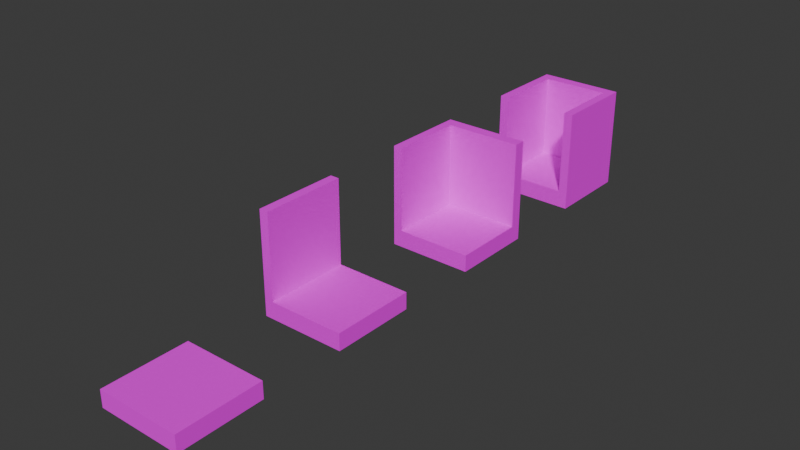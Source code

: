 # Source: tileset.blend  (saved by Blender 5.2.44; exported with 4.5.12 LTS)
import bpy
from mathutils import Matrix  # noqa: F401  (used for matrix-valued properties, if any)

bpy.ops.wm.read_factory_settings(use_empty=True)
scene = bpy.context.scene
scene.name = 'Scene'

# ---- collections
col_collection = bpy.data.collections.new('Collection'); scene.collection.children.link(col_collection)

# ---- images (referenced by path relative to the original .blend; pixels are not part of the script)
import os
ASSET_DIR = os.environ.get("B2B_ASSET_DIR", "")  # directory of the original .blend (textures are referenced by path, not embedded)
HERE = os.path.dirname(os.path.abspath(__file__))  # packed textures are extracted next to this script under _unpacked/

def load_image(name, relpath, width, height, colorspace="sRGB"):
    """Load a texture the original file referenced (path relative to the .blend, or extracted next to this script)."""
    p = next((c for c in (os.path.join(HERE, relpath), os.path.join(ASSET_DIR, relpath)) if relpath and os.path.exists(c)), "")
    if p:
        img = bpy.data.images.load(p, check_existing=True)
        img.name = name
    else:  # same state as the original file: an image datablock whose file is absent (Cycles renders it pink)
        img = bpy.data.images.new(name, width, height)
        img.source = "FILE"
        img.filepath = "//" + (relpath or name)
    img.colorspace_settings.name = colorspace
    return img
img_rocky_terrain_diff_1k_jpg = load_image('rocky_terrain_diff_1k.jpg', 'rocky_terrain_diff_1k.jpg', 1024, 1024, 'sRGB')

# ---- materials (node trees are filled in below, after node groups)
mat_floor = bpy.data.materials.new('floor')
mat_floor.alpha_threshold = 0.0
mat_floor.use_backface_culling_lightprobe_volume = False
mat_floor.roughness = 0.5
mat_floor.line_color = (0.0, 0.0, 0.0, 1.0)

# ---- material node trees
mat_floor.use_nodes = True; mat_floor.node_tree.nodes.clear()
_N = mat_floor.node_tree.nodes; _L = mat_floor.node_tree.links
n0 = _N.new('ShaderNodeOutputMaterial'); n0.name = 'Material Output'; n0.location = (200, 100)
n1 = _N.new('ShaderNodeBsdfPrincipled'); n1.name = 'Principled BSDF'; n1.location = (-200, 100)
n1.inputs[10].default_value = 0.005
n1.inputs[13].default_value = 0.0
n2 = _N.new('ShaderNodeTexImage'); n2.name = 'Image Texture'; n2.location = (-490, 71)
n2.image = img_rocky_terrain_diff_1k_jpg
_L.new(n1.outputs[0], n0.inputs[0])
_L.new(n2.outputs[0], n1.inputs[0])
n0.is_active_output = True

# ---- world
world_world = bpy.data.worlds.new('World'); scene.world = world_world
world_world.use_nodes = True; world_world.node_tree.nodes.clear()
_N = world_world.node_tree.nodes; _L = world_world.node_tree.links
n0 = _N.new('ShaderNodeOutputWorld'); n0.name = 'World Output'; n0.location = (200, 100)
n1 = _N.new('ShaderNodeBackground'); n1.name = 'Background'; n1.location = (-200, 100)
n1.inputs[0].default_value = (0.05088, 0.05088, 0.05088, 1.0)
_L.new(n1.outputs[0], n0.inputs[0])
n0.is_active_output = True
world_world.color = (0.05088, 0.05088, 0.05088)
world_world.sun_shadow_jitter_overblur = 0.0

# ---- meshes
me_cube = bpy.data.meshes.new('Cube')
me_cube.from_pydata([(0.5, 0.5, 0.2), (0.5, 0.5, 0.0), (0.5, -0.5, 0.2), (0.5, -0.5, 0.0), (-0.5, 0.5, 0.2), (-0.5, 0.5, 0.0), (-0.5, -0.5, 0.2), (-0.5, -0.5, 0.0), (-0.5, 0.3663, 0.0), (0.5, 0.3663, 0.2), (-0.5, 0.3663, 0.2), (0.5, 0.3663, 0.0), (-0.3941, 0.5, 0.0), (-0.3941, -0.5, 0.2), (-0.3941, -0.5, 0.0), (-0.3941, 0.5, 0.2), (-0.3941, 0.3663, 0.0), (-0.3941, 0.3663, 0.2), (0.3932, -0.5, 0.0), (0.3932, 0.5, 0.2), (0.3932, 0.3663, 0.2), (0.3932, 0.5, 0.0), (0.3932, -0.5, 0.2), (0.3932, 0.3663, 0.0)], [], [(17, 10, 6, 13), (14, 13, 6, 7), (8, 10, 4, 5), (23, 11, 3, 18), (11, 9, 2, 3), (21, 19, 0, 1), (1, 0, 9, 11), (21, 1, 11, 23), (7, 6, 10, 8), (15, 4, 10, 17), (19, 15, 17, 20), (5, 12, 16, 8), (5, 4, 15, 12), (8, 16, 14, 7), (18, 22, 13, 14), (20, 17, 13, 22), (9, 20, 22, 2), (3, 2, 22, 18), (0, 19, 20, 9), (12, 21, 23, 16), (12, 15, 19, 21), (16, 23, 18, 14)])
_uv = me_cube.uv_layers.new(name='UVMap')
_uv.uv.foreach_set('vector', [0.1062, 0.7331, 0.0002354, 0.7331, 0.0002354, -0.1332, 0.1062, -0.1332, 0.1062, 0.4, 0.1062, 0.6, 0.0002354, 0.6, 0.0002354, 0.4, 0.7331, 0.4, 0.7331, 0.6, 0.8668, 0.6, 0.8668, 0.4, 0.8934, 0.7331, 1.0, 0.7331, 1.0, -0.1332, 0.8934, -0.1332, 0.7331, 0.4, 0.7331, 0.6, -0.1332, 0.6, -0.1332, 0.4, 0.8934, 0.4, 0.8934, 0.6, 1.0, 0.6, 1.0, 0.4, 0.8668, 0.4, 0.8668, 0.6, 0.7331, 0.6, 0.7331, 0.4, 0.8934, 0.8668, 1.0, 0.8668, 1.0, 0.7331, 0.8934, 0.7331, -0.1332, 0.4, -0.1332, 0.6, 0.7331, 0.6, 0.7331, 0.4, 0.1062, 0.8668, 0.0002354, 0.8668, 0.0002354, 0.7331, 0.1062, 0.7331, 0.8934, 0.8668, 0.1062, 0.8668, 0.1062, 0.7331, 0.8934, 0.7331, 0.0002354, 0.8668, 0.1062, 0.8668, 0.1062, 0.7331, 0.0002354, 0.7331, 0.0002354, 0.4, 0.0002354, 0.6, 0.1062, 0.6, 0.1062, 0.4, 0.0002354, 0.7331, 0.1062, 0.7331, 0.1062, -0.1332, 0.0002354, -0.1332, 0.8934, 0.4, 0.8934, 0.6, 0.1062, 0.6, 0.1062, 0.4, 0.8934, 0.7331, 0.1062, 0.7331, 0.1062, -0.1332, 0.8934, -0.1332, 1.0, 0.7331, 0.8934, 0.7331, 0.8934, -0.1332, 1.0, -0.1332, 1.0, 0.4, 1.0, 0.6, 0.8934, 0.6, 0.8934, 0.4, 1.0, 0.8668, 0.8934, 0.8668, 0.8934, 0.7331, 1.0, 0.7331, 0.1062, 0.8668, 0.8934, 0.8668, 0.8934, 0.7331, 0.1062, 0.7331, 0.1062, 0.4, 0.1062, 0.6, 0.8934, 0.6, 0.8934, 0.4, 0.1062, 0.7331, 0.8934, 0.7331, 0.8934, -0.1332, 0.1062, -0.1332])
me_cube.materials.append(mat_floor)
me_cube.use_mirror_vertex_groups = False
me_cube.update()
me_cube_001 = bpy.data.meshes.new('Cube.001')
me_cube_001.from_pydata([(0.5, 0.5, 0.2), (0.5, 0.5, 0.0), (0.5, -0.5, 0.2), (0.5, -0.5, 0.0), (-0.5, 0.5, 0.2), (-0.5, 0.5, 0.0), (-0.5, -0.5, 0.2), (-0.5, -0.5, 0.0), (-0.5, 0.3663, 0.0), (0.5, 0.3663, 0.2), (-0.5, 0.3663, 0.2), (0.5, 0.3663, 0.0), (-0.3941, 0.5, 0.0), (-0.3941, -0.5, 0.2), (-0.3941, -0.5, 0.0), (-0.3941, 0.5, 0.2), (-0.3941, 0.3663, 0.0), (-0.3941, 0.3663, 0.2), (0.3932, -0.5, 0.0), (0.3932, 0.5, 0.2), (0.3932, 0.3663, 0.2), (0.3932, 0.5, 0.0), (0.3932, -0.5, 0.2), (0.3932, 0.3663, 0.0), (-0.3941, -0.5, 0.2), (-0.5, -0.5, 0.2), (-0.5, 0.3663, 0.2), (-0.3941, 0.3663, 0.2), (-0.5, 0.3663, 1.2), (-0.5, 0.5, 1.2), (-0.3941, 0.5, 1.2), (-0.3941, 0.3663, 1.2), (-0.3941, -0.5, 1.2), (-0.5, -0.5, 1.2), (-0.5, 0.3663, 1.2), (-0.3941, 0.3663, 1.2)], [], [(10, 6, 25, 26), (14, 13, 6, 7), (8, 10, 4, 5), (23, 11, 3, 18), (11, 9, 2, 3), (21, 19, 0, 1), (1, 0, 9, 11), (21, 1, 11, 23), (7, 6, 10, 8), (10, 17, 31, 28), (19, 15, 17, 20), (5, 12, 16, 8), (5, 4, 15, 12), (8, 16, 14, 7), (18, 22, 13, 14), (20, 17, 13, 22), (9, 20, 22, 2), (3, 2, 22, 18), (0, 19, 20, 9), (12, 21, 23, 16), (12, 15, 19, 21), (16, 23, 18, 14), (24, 27, 35, 32), (17, 10, 26, 27), (6, 13, 24, 25), (13, 17, 27, 24), (30, 29, 28, 31), (35, 34, 33, 32), (26, 25, 33, 34), (15, 4, 29, 30), (17, 15, 30, 31), (27, 26, 34, 35), (25, 24, 32, 33), (4, 10, 28, 29)])
_uv = me_cube_001.uv_layers.new(name='UVMap')
_uv.uv.foreach_set('vector', [0.2149, 0.704, 0.2149, -0.01783, 0.2149, -0.01783, 0.2149, 0.704, 0.3032, 0.2402, 0.3032, 0.4069, 0.2149, 0.4069, 0.2149, 0.2402, 0.704, 0.2402, 0.704, 0.4069, 0.8155, 0.4069, 0.8155, 0.2402, 0.9593, 0.704, 1.048, 0.704, 1.048, -0.01783, 0.9593, -0.01783, 0.704, 0.2402, 0.704, 0.4069, -0.01783, 0.4069, -0.01783, 0.2402, 0.9593, 0.2402, 0.9593, 0.4069, 1.048, 0.4069, 1.048, 0.2402, 0.8155, 0.2402, 0.8155, 0.4069, 0.704, 0.4069, 0.704, 0.2402, 0.9593, 0.8155, 1.048, 0.8155, 1.048, 0.704, 0.9593, 0.704, -0.01783, 0.2402, -0.01783, 0.4069, 0.704, 0.4069, 0.704, 0.2402, 0.2149, 0.4069, 0.3032, 0.4069, 0.3032, 1.24, 0.2149, 1.24, 0.9593, 0.8155, 0.3032, 0.8155, 0.3032, 0.704, 0.9593, 0.704, 0.2149, 0.8155, 0.3032, 0.8155, 0.3032, 0.704, 0.2149, 0.704, 0.2149, 0.2402, 0.2149, 0.4069, 0.3032, 0.4069, 0.3032, 0.2402, 0.2149, 0.704, 0.3032, 0.704, 0.3032, -0.01783, 0.2149, -0.01783, 0.9593, 0.2402, 0.9593, 0.4069, 0.3032, 0.4069, 0.3032, 0.2402, 0.9593, 0.704, 0.3032, 0.704, 0.3032, -0.01783, 0.9593, -0.01783, 1.048, 0.704, 0.9593, 0.704, 0.9593, -0.01783, 1.048, -0.01783, 1.048, 0.2402, 1.048, 0.4069, 0.9593, 0.4069, 0.9593, 0.2402, 1.048, 0.8155, 0.9593, 0.8155, 0.9593, 0.704, 1.048, 0.704, 0.3032, 0.8155, 0.9593, 0.8155, 0.9593, 0.704, 0.3032, 0.704, 0.3032, 0.2402, 0.3032, 0.4069, 0.9593, 0.4069, 0.9593, 0.2402, 0.3032, 0.704, 0.9593, 0.704, 0.9593, -0.01783, 0.3032, -0.01783, -0.01783, 0.4069, 0.704, 0.4069, 0.704, 1.24, -0.01783, 1.24, 0.3032, 0.704, 0.2149, 0.704, 0.2149, 0.704, 0.3032, 0.704, 0.2149, -0.01783, 0.3032, -0.01783, 0.3032, -0.01783, 0.2149, -0.01783, 0.3032, -0.01783, 0.3032, 0.704, 0.3032, 0.704, 0.3032, -0.01783, 0.3032, 0.8155, 0.2149, 0.8155, 0.2149, 0.704, 0.3032, 0.704, 0.3032, 0.704, 0.2149, 0.704, 0.2149, -0.01783, 0.3032, -0.01783, 0.704, 0.4069, -0.01783, 0.4069, -0.01783, 1.24, 0.704, 1.24, 0.3032, 0.4069, 0.2149, 0.4069, 0.2149, 1.24, 0.3032, 1.24, 0.704, 0.4069, 0.8155, 0.4069, 0.8155, 1.24, 0.704, 1.24, 0.3032, 0.4069, 0.2149, 0.4069, 0.2149, 1.24, 0.3032, 1.24, 0.2149, 0.4069, 0.3032, 0.4069, 0.3032, 1.24, 0.2149, 1.24, 0.8155, 0.4069, 0.704, 0.4069, 0.704, 1.24, 0.8155, 1.24])
me_cube_001.materials.append(mat_floor)
me_cube_001.use_mirror_vertex_groups = False
me_cube_001.update()
me_cube_002 = bpy.data.meshes.new('Cube.002')
me_cube_002.from_pydata([(0.5, 0.5, 0.2), (0.5, 0.5, 0.0), (0.5, -0.5, 0.2), (0.5, -0.5, 0.0), (-0.5, 0.5, 0.2), (-0.5, 0.5, 0.0), (-0.5, -0.5, 0.2), (-0.5, -0.5, 0.0), (-0.5, 0.3663, 0.0), (0.5, 0.3663, 0.2), (-0.5, 0.3663, 0.2), (0.5, 0.3663, 0.0), (-0.3941, 0.5, 0.0), (-0.3941, -0.5, 0.2), (-0.3941, -0.5, 0.0), (-0.3941, 0.5, 0.2), (-0.3941, 0.3663, 0.0), (-0.3941, 0.3663, 0.2), (0.3932, -0.5, 0.0), (0.3932, 0.5, 0.2), (0.3932, 0.3663, 0.2), (0.3932, 0.5, 0.0), (0.3932, -0.5, 0.2), (0.3932, 0.3663, 0.0), (-0.3941, -0.5, 0.2), (-0.5, -0.5, 0.2), (-0.5, 0.3663, 0.2), (-0.3941, 0.3663, 0.2), (-0.5, 0.3663, 1.2), (-0.5, 0.5, 1.2), (-0.3941, 0.5, 1.2), (-0.3941, 0.3663, 1.2), (-0.3941, -0.5, 1.2), (-0.5, -0.5, 1.2), (-0.5, 0.3663, 1.2), (-0.3941, 0.3663, 1.2), (0.3932, 0.5, 1.2), (0.5, 0.5, 1.2), (0.5, 0.3663, 1.2), (0.3932, 0.3663, 1.2), (-0.3941, 0.5, 1.2), (-0.3941, 0.3663, 1.2)], [], [(10, 6, 25, 26), (14, 13, 6, 7), (8, 10, 4, 5), (23, 11, 3, 18), (11, 9, 2, 3), (21, 19, 0, 1), (1, 0, 9, 11), (21, 1, 11, 23), (7, 6, 10, 8), (10, 17, 31, 28), (9, 0, 37, 38), (5, 12, 16, 8), (5, 4, 15, 12), (8, 16, 14, 7), (18, 22, 13, 14), (20, 17, 13, 22), (9, 20, 22, 2), (3, 2, 22, 18), (15, 17, 41, 40), (12, 21, 23, 16), (12, 15, 19, 21), (16, 23, 18, 14), (24, 27, 35, 32), (17, 10, 26, 27), (6, 13, 24, 25), (13, 17, 27, 24), (30, 29, 28, 31), (35, 34, 33, 32), (26, 25, 33, 34), (15, 4, 29, 30), (17, 15, 30, 31), (27, 26, 34, 35), (25, 24, 32, 33), (4, 10, 28, 29), (36, 40, 41, 39), (37, 36, 39, 38), (19, 15, 40, 36), (17, 20, 39, 41), (0, 19, 36, 37), (20, 9, 38, 39)])
_uv = me_cube_002.uv_layers.new(name='UVMap')
_uv.uv.foreach_set('vector', [0.1744, 0.6651, 0.1744, -0.0568, 0.1744, -0.0568, 0.1744, 0.6651, 0.2627, 0.15, 0.2627, 0.3167, 0.1744, 0.3167, 0.1744, 0.15, 0.6651, 0.15, 0.6651, 0.3167, 0.7765, 0.3167, 0.7765, 0.15, 0.9187, 0.6651, 1.008, 0.6651, 1.008, -0.0568, 0.9187, -0.0568, 0.6651, 0.15, 0.6651, 0.3167, -0.0568, 0.3167, -0.0568, 0.15, 0.9187, 0.15, 0.9187, 0.3167, 1.008, 0.3167, 1.008, 0.15, 0.7765, 0.15, 0.7765, 0.3167, 0.6651, 0.3167, 0.6651, 0.15, 0.9187, 0.7765, 1.008, 0.7765, 1.008, 0.6651, 0.9187, 0.6651, -0.0568, 0.15, -0.0568, 0.3167, 0.6651, 0.3167, 0.6651, 0.15, 0.1744, 0.3167, 0.2627, 0.3167, 0.2627, 1.15, 0.1744, 1.15, 0.6651, 0.3167, 0.7765, 0.3167, 0.7765, 1.15, 0.6651, 1.15, 0.1744, 0.7765, 0.2627, 0.7765, 0.2627, 0.6651, 0.1744, 0.6651, 0.1744, 0.15, 0.1744, 0.3167, 0.2627, 0.3167, 0.2627, 0.15, 0.1744, 0.6651, 0.2627, 0.6651, 0.2627, -0.0568, 0.1744, -0.0568, 0.9187, 0.15, 0.9187, 0.3167, 0.2627, 0.3167, 0.2627, 0.15, 0.9187, 0.6651, 0.2627, 0.6651, 0.2627, -0.0568, 0.9187, -0.0568, 1.008, 0.6651, 0.9187, 0.6651, 0.9187, -0.0568, 1.008, -0.0568, 1.008, 0.15, 1.008, 0.3167, 0.9187, 0.3167, 0.9187, 0.15, 0.7765, 0.3167, 0.6651, 0.3167, 0.6651, 1.15, 0.7765, 1.15, 0.2627, 0.7765, 0.9187, 0.7765, 0.9187, 0.6651, 0.2627, 0.6651, 0.2627, 0.15, 0.2627, 0.3167, 0.9187, 0.3167, 0.9187, 0.15, 0.2627, 0.6651, 0.9187, 0.6651, 0.9187, -0.0568, 0.2627, -0.0568, -0.0568, 0.3167, 0.6651, 0.3167, 0.6651, 1.15, -0.0568, 1.15, 0.2627, 0.6651, 0.1744, 0.6651, 0.1744, 0.6651, 0.2627, 0.6651, 0.1744, -0.0568, 0.2627, -0.0568, 0.2627, -0.0568, 0.1744, -0.0568, 0.2627, -0.0568, 0.2627, 0.6651, 0.2627, 0.6651, 0.2627, -0.0568, 0.2627, 0.7765, 0.1744, 0.7765, 0.1744, 0.6651, 0.2627, 0.6651, 0.2627, 0.6651, 0.1744, 0.6651, 0.1744, -0.0568, 0.2627, -0.0568, 0.6651, 0.3167, -0.0568, 0.3167, -0.0568, 1.15, 0.6651, 1.15, 0.2627, 0.3167, 0.1744, 0.3167, 0.1744, 1.15, 0.2627, 1.15, 0.6651, 0.3167, 0.7765, 0.3167, 0.7765, 1.15, 0.6651, 1.15, 0.2627, 0.3167, 0.1744, 0.3167, 0.1744, 1.15, 0.2627, 1.15, 0.1744, 0.3167, 0.2627, 0.3167, 0.2627, 1.15, 0.1744, 1.15, 0.7765, 0.3167, 0.6651, 0.3167, 0.6651, 1.15, 0.7765, 1.15, 0.9187, 0.7765, 0.2627, 0.7765, 0.2627, 0.6651, 0.9187, 0.6651, 1.008, 0.7765, 0.9187, 0.7765, 0.9187, 0.6651, 1.008, 0.6651, 0.9187, 0.3167, 0.2627, 0.3167, 0.2627, 1.15, 0.9187, 1.15, 0.2627, 0.3167, 0.9187, 0.3167, 0.9187, 1.15, 0.2627, 1.15, 1.008, 0.3167, 0.9187, 0.3167, 0.9187, 1.15, 1.008, 1.15, 0.9187, 0.3167, 1.008, 0.3167, 1.008, 1.15, 0.9187, 1.15])
me_cube_002.materials.append(mat_floor)
me_cube_002.use_mirror_vertex_groups = False
me_cube_002.update()
me_cube_003 = bpy.data.meshes.new('Cube.003')
me_cube_003.from_pydata([(0.5, 0.5, 0.2), (0.5, 0.5, 0.0), (0.5, -0.5, 0.2), (0.5, -0.5, 0.0), (-0.5, 0.5, 0.2), (-0.5, 0.5, 0.0), (-0.5, -0.5, 0.2), (-0.5, -0.5, 0.0), (-0.5, 0.3663, 0.0), (0.5, 0.3663, 0.2), (-0.5, 0.3663, 0.2), (0.5, 0.3663, 0.0), (-0.3941, 0.5, 0.0), (-0.3941, -0.5, 0.2), (-0.3941, -0.5, 0.0), (-0.3941, 0.5, 0.2), (-0.3941, 0.3663, 0.0), (-0.3941, 0.3663, 0.2), (0.3932, -0.5, 0.0), (0.3932, 0.5, 0.2), (0.3932, 0.3663, 0.2), (0.3932, 0.5, 0.0), (0.3932, -0.5, 0.2), (0.3932, 0.3663, 0.0), (-0.3941, -0.5, 0.2), (-0.5, -0.5, 0.2), (-0.5, 0.3663, 0.2), (-0.3941, 0.3663, 0.2), (-0.5, 0.3663, 1.2), (-0.5, 0.5, 1.2), (-0.3941, 0.5, 1.2), (-0.3941, 0.3663, 1.2), (-0.3941, -0.5, 1.2), (-0.5, -0.5, 1.2), (-0.5, 0.3663, 1.2), (-0.3941, 0.3663, 1.2), (0.3932, 0.5, 1.2), (0.5, 0.5, 1.2), (0.5, 0.3663, 1.2), (0.3932, 0.3663, 1.2), (-0.3941, 0.5, 1.2), (-0.3941, 0.3663, 1.2), (0.5, 0.3663, 1.2), (0.5, -0.5, 1.2), (0.3932, 0.3663, 1.2), (0.3932, -0.5, 1.2)], [], [(10, 6, 25, 26), (14, 13, 6, 7), (8, 10, 4, 5), (23, 11, 3, 18), (11, 9, 2, 3), (21, 19, 0, 1), (1, 0, 9, 11), (21, 1, 11, 23), (7, 6, 10, 8), (10, 17, 31, 28), (9, 0, 37, 38), (5, 12, 16, 8), (5, 4, 15, 12), (8, 16, 14, 7), (18, 22, 13, 14), (20, 17, 13, 22), (9, 20, 44, 42), (3, 2, 22, 18), (15, 17, 41, 40), (12, 21, 23, 16), (12, 15, 19, 21), (16, 23, 18, 14), (24, 27, 35, 32), (17, 10, 26, 27), (6, 13, 24, 25), (13, 17, 27, 24), (30, 29, 28, 31), (35, 34, 33, 32), (26, 25, 33, 34), (15, 4, 29, 30), (17, 15, 30, 31), (27, 26, 34, 35), (25, 24, 32, 33), (4, 10, 28, 29), (36, 40, 41, 39), (37, 36, 39, 38), (19, 15, 40, 36), (17, 20, 39, 41), (0, 19, 36, 37), (20, 9, 38, 39), (42, 44, 45, 43), (2, 9, 42, 43), (20, 22, 45, 44), (22, 2, 43, 45)])
_uv = me_cube_003.uv_layers.new(name='UVMap')
_uv.uv.foreach_set('vector', [0.1323, 0.6829, 0.1323, -0.039, 0.1323, -0.039, 0.1323, 0.6829, 0.2206, 0.1098, 0.2206, 0.2765, 0.1323, 0.2765, 0.1323, 0.1098, 0.6829, 0.1098, 0.6829, 0.2765, 0.7943, 0.2765, 0.7943, 0.1098, 0.8766, 0.6829, 0.9656, 0.6829, 0.9656, -0.039, 0.8766, -0.039, 0.6829, 0.1098, 0.6829, 0.2765, -0.039, 0.2765, -0.039, 0.1098, 0.8766, 0.1098, 0.8766, 0.2765, 0.9656, 0.2765, 0.9656, 0.1098, 0.7943, 0.1098, 0.7943, 0.2765, 0.6829, 0.2765, 0.6829, 0.1098, 0.8766, 0.7943, 0.9656, 0.7943, 0.9656, 0.6829, 0.8766, 0.6829, -0.039, 0.1098, -0.039, 0.2765, 0.6829, 0.2765, 0.6829, 0.1098, 0.1323, 0.2765, 0.2206, 0.2765, 0.2206, 1.11, 0.1323, 1.11, 0.6829, 0.2765, 0.7943, 0.2765, 0.7943, 1.11, 0.6829, 1.11, 0.1323, 0.7943, 0.2206, 0.7943, 0.2206, 0.6829, 0.1323, 0.6829, 0.1323, 0.1098, 0.1323, 0.2765, 0.2206, 0.2765, 0.2206, 0.1098, 0.1323, 0.6829, 0.2206, 0.6829, 0.2206, -0.039, 0.1323, -0.039, 0.8766, 0.1098, 0.8766, 0.2765, 0.2206, 0.2765, 0.2206, 0.1098, 0.8766, 0.6829, 0.2206, 0.6829, 0.2206, -0.039, 0.8766, -0.039, 0.9656, 0.2765, 0.8766, 0.2765, 0.8766, 1.11, 0.9656, 1.11, 0.9656, 0.1098, 0.9656, 0.2765, 0.8766, 0.2765, 0.8766, 0.1098, 0.7943, 0.2765, 0.6829, 0.2765, 0.6829, 1.11, 0.7943, 1.11, 0.2206, 0.7943, 0.8766, 0.7943, 0.8766, 0.6829, 0.2206, 0.6829, 0.2206, 0.1098, 0.2206, 0.2765, 0.8766, 0.2765, 0.8766, 0.1098, 0.2206, 0.6829, 0.8766, 0.6829, 0.8766, -0.039, 0.2206, -0.039, -0.039, 0.2765, 0.6829, 0.2765, 0.6829, 1.11, -0.039, 1.11, 0.2206, 0.6829, 0.1323, 0.6829, 0.1323, 0.6829, 0.2206, 0.6829, 0.1323, -0.039, 0.2206, -0.039, 0.2206, -0.039, 0.1323, -0.039, 0.2206, -0.039, 0.2206, 0.6829, 0.2206, 0.6829, 0.2206, -0.039, 0.2206, 0.7943, 0.1323, 0.7943, 0.1323, 0.6829, 0.2206, 0.6829, 0.2206, 0.6829, 0.1323, 0.6829, 0.1323, -0.039, 0.2206, -0.039, 0.6829, 0.2765, -0.039, 0.2765, -0.039, 1.11, 0.6829, 1.11, 0.2206, 0.2765, 0.1323, 0.2765, 0.1323, 1.11, 0.2206, 1.11, 0.6829, 0.2765, 0.7943, 0.2765, 0.7943, 1.11, 0.6829, 1.11, 0.2206, 0.2765, 0.1323, 0.2765, 0.1323, 1.11, 0.2206, 1.11, 0.1323, 0.2765, 0.2206, 0.2765, 0.2206, 1.11, 0.1323, 1.11, 0.7943, 0.2765, 0.6829, 0.2765, 0.6829, 1.11, 0.7943, 1.11, 0.8766, 0.7943, 0.2206, 0.7943, 0.2206, 0.6829, 0.8766, 0.6829, 0.9656, 0.7943, 0.8766, 0.7943, 0.8766, 0.6829, 0.9656, 0.6829, 0.8766, 0.2765, 0.2206, 0.2765, 0.2206, 1.11, 0.8766, 1.11, 0.2206, 0.2765, 0.8766, 0.2765, 0.8766, 1.11, 0.2206, 1.11, 0.9656, 0.2765, 0.8766, 0.2765, 0.8766, 1.11, 0.9656, 1.11, 0.8766, 0.2765, 0.9656, 0.2765, 0.9656, 1.11, 0.8766, 1.11, 0.9656, 0.6829, 0.8766, 0.6829, 0.8766, -0.039, 0.9656, -0.039, -0.039, 0.2765, 0.6829, 0.2765, 0.6829, 1.11, -0.039, 1.11, 0.6829, 0.2765, -0.039, 0.2765, -0.039, 1.11, 0.6829, 1.11, 0.8766, 0.2765, 0.9656, 0.2765, 0.9656, 1.11, 0.8766, 1.11])
me_cube_003.materials.append(mat_floor)
me_cube_003.use_mirror_vertex_groups = False
me_cube_003.update()

# ---- objects
ob_floor_col = bpy.data.objects.new('floor-col', me_cube)
ob_wall_col = bpy.data.objects.new('wall-col', me_cube_001)
ob_corner_col = bpy.data.objects.new('corner-col', me_cube_002)
ob_end_col = bpy.data.objects.new('end-col', me_cube_003)

# ---- transforms, parenting, visibility, modifiers, constraints
ob_floor_col.location = (0.0, 0.0, 0.0)
ob_floor_col.lock_rotations_4d = False
ob_floor_col.empty_display_type = 'ARROWS'
ob_floor_col.lineart.crease_threshold = 0.0
ob_wall_col.location = (0.0, 2.0, 0.0)
ob_wall_col.lock_rotations_4d = False
ob_wall_col.empty_display_type = 'ARROWS'
ob_wall_col.lineart.crease_threshold = 0.0
ob_corner_col.location = (0.0, 4.0, 0.0)
ob_corner_col.lock_rotations_4d = False
ob_corner_col.empty_display_type = 'ARROWS'
ob_corner_col.lineart.crease_threshold = 0.0
ob_end_col.location = (0.0, 6.0, 0.0)
ob_end_col.lock_rotations_4d = False
ob_end_col.empty_display_type = 'ARROWS'
ob_end_col.lineart.crease_threshold = 0.0

# ---- collection membership
col_collection.objects.link(ob_floor_col)
col_collection.objects.link(ob_wall_col)
col_collection.objects.link(ob_corner_col)
col_collection.objects.link(ob_end_col)

# ---- scene / render settings (as saved in the file)
scene.frame_start = 1; scene.frame_end = 250; scene.frame_set(1)
scene.render.engine = 'BLENDER_EEVEE_NEXT'
scene.render.bake_bias = 0.0
scene.render.bake_samples = 0
scene.render.compositor_device = 'GPU'
scene.eevee.use_volume_custom_range = False
scene.eevee.fast_gi_thickness_near = 0.1
scene.eevee.fast_gi_thickness_far = 0.0
scene.eevee.ray_tracing_options.screen_trace_thickness = 0.1
bpy.context.view_layer.update()

# ---- added for rendering (the .blend has no active camera and no usable light): camera, sun
cam_auto = bpy.data.cameras.new('AutoCamera')
cam_auto.lens = 50.0
cam_auto.sensor_width = 36.0
cam_auto.clip_end = 1000.0
ob_auto_camera = bpy.data.objects.new('AutoCamera', cam_auto)
scene.collection.objects.link(ob_auto_camera)
ob_auto_camera.location = (6.63587, -4.96304, 5.90869)
ob_auto_camera.rotation_euler = (1.09748, -7.21219e-08, 0.694738)
scene.camera = ob_auto_camera
light_auto_sun = bpy.data.lights.new('AutoSun', 'SUN')
light_auto_sun.energy = 3.0
light_auto_sun.angle = 0.0523599
ob_auto_sun = bpy.data.objects.new('AutoSun', light_auto_sun)
scene.collection.objects.link(ob_auto_sun)
ob_auto_sun.rotation_euler = (0.872665, 0.174533, 0.523599)
bpy.context.view_layer.update()
